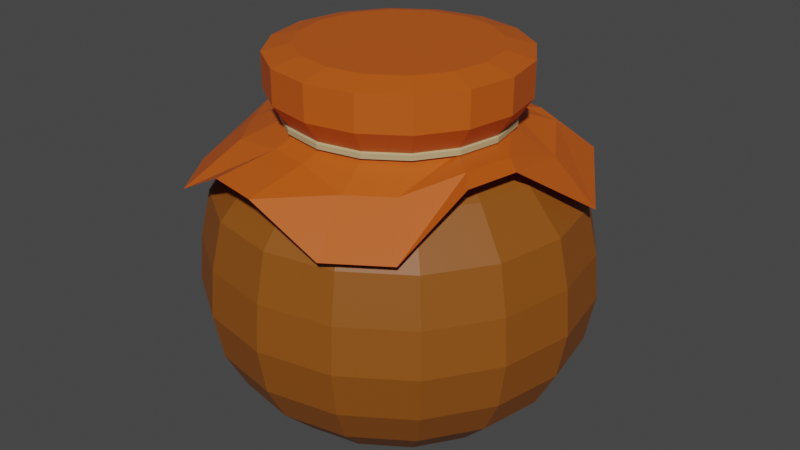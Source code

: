 # Source: Pear.blend  (saved by Blender 2.90.8; exported with 4.5.12 LTS)
import bpy
from mathutils import Matrix  # noqa: F401  (used for matrix-valued properties, if any)

bpy.ops.wm.read_factory_settings(use_empty=True)
scene = bpy.context.scene
scene.name = 'Scene'

# ---- collections
col_collection = bpy.data.collections.new('Collection'); scene.collection.children.link(col_collection)

# ---- materials (node trees are filled in below, after node groups)
mat_cap = bpy.data.materials.new('Cap')
mat_jam = bpy.data.materials.new('Jam')
mat_string = bpy.data.materials.new('String')

# ---- material node trees
mat_cap.use_nodes = True; mat_cap.node_tree.nodes.clear()
_N = mat_cap.node_tree.nodes; _L = mat_cap.node_tree.links
n0 = _N.new('ShaderNodeBsdfPrincipled'); n0.name = 'Principled BSDF'; n0.location = (10, 300)
n0.distribution = 'GGX'
n0.subsurface_method = 'BURLEY'
n0.inputs[0].default_value = (0.5635, 0.09858, 0.006505, 1.0)
n0.inputs[3].default_value = 1.45
n0.inputs[27].default_value = (0.0, 0.0, 0.0, 1.0)
n0.inputs[28].default_value = 1.0
n1 = _N.new('ShaderNodeOutputMaterial'); n1.name = 'Material Output'; n1.location = (300, 300)
_L.new(n0.outputs[0], n1.inputs[0])
n1.is_active_output = True
mat_jam.use_nodes = True; mat_jam.node_tree.nodes.clear()
_N = mat_jam.node_tree.nodes; _L = mat_jam.node_tree.links
n0 = _N.new('ShaderNodeBsdfPrincipled'); n0.name = 'Principled BSDF'; n0.location = (10, 300)
n0.distribution = 'GGX'
n0.subsurface_method = 'BURLEY'
n0.inputs[0].default_value = (0.2712, 0.07902, 0.006188, 1.0)
n0.inputs[3].default_value = 1.45
n0.inputs[27].default_value = (0.0, 0.0, 0.0, 1.0)
n0.inputs[28].default_value = 1.0
n1 = _N.new('ShaderNodeOutputMaterial'); n1.name = 'Material Output'; n1.location = (300, 300)
_L.new(n0.outputs[0], n1.inputs[0])
n1.is_active_output = True
mat_string.use_nodes = True; mat_string.node_tree.nodes.clear()
_N = mat_string.node_tree.nodes; _L = mat_string.node_tree.links
n0 = _N.new('ShaderNodeBsdfPrincipled'); n0.name = 'Principled BSDF'; n0.location = (10, 300)
n0.distribution = 'GGX'
n0.subsurface_method = 'BURLEY'
n0.inputs[0].default_value = (0.4969, 0.4032, 0.2089, 1.0)
n0.inputs[3].default_value = 1.45
n0.inputs[27].default_value = (0.0, 0.0, 0.0, 1.0)
n0.inputs[28].default_value = 1.0
n1 = _N.new('ShaderNodeOutputMaterial'); n1.name = 'Material Output'; n1.location = (300, 300)
_L.new(n0.outputs[0], n1.inputs[0])
n1.is_active_output = True

# ---- world
world_world = bpy.data.worlds.new('World'); scene.world = world_world
world_world.use_nodes = True; world_world.node_tree.nodes.clear()
_N = world_world.node_tree.nodes; _L = world_world.node_tree.links
n0 = _N.new('ShaderNodeOutputWorld'); n0.name = 'World Output'; n0.location = (300, 300)
n1 = _N.new('ShaderNodeBackground'); n1.name = 'Background'; n1.location = (10, 300)
n1.inputs[0].default_value = (0.05088, 0.05088, 0.05088, 1.0)
_L.new(n1.outputs[0], n0.inputs[0])
n0.is_active_output = True
world_world.color = (0.05088, 0.05088, 0.05088)
world_world.use_sun_shadow = False
world_world.sun_shadow_jitter_overblur = 0.0

# ---- meshes
me_cylinder_005 = bpy.data.meshes.new('Cylinder.005')
me_cylinder_005.from_pydata([(6.424e-09, 0.8276, 0.005534), (0.3167, 0.7646, 0.005534), (0.5852, 0.5852, 0.005534), (0.7646, 0.3167, 0.005534), (0.8276, -3.425e-08, 0.005534), (0.7646, -0.3167, 0.005534), (0.5852, -0.5852, 0.005534), (0.3167, -0.7646, 0.005534), (1.314e-07, -0.8276, 0.005534), (-0.3167, -0.7646, 0.005534), (-0.5852, -0.5852, 0.005534), (-0.7646, -0.3167, 0.005534), (-0.8276, 1.18e-08, 0.005534), (-0.7646, 0.3167, 0.005534), (-0.5852, 0.5852, 0.005534), (-0.3167, 0.7646, 0.005534), (-0.003337, 1.006, 2.894), (0.3813, 0.9295, 2.894), (0.7073, 0.7116, 2.894), (0.9252, 0.3856, 2.894), (1.002, 0.0009598, 2.894), (0.9252, -0.3837, 2.894), (0.7073, -0.7097, 2.894), (0.3813, -0.9276, 2.894), (-0.003337, -1.004, 2.894), (-0.3879, -0.9276, 2.894), (-0.714, -0.7097, 2.894), (-0.9319, -0.3837, 2.894), (-1.008, 0.0009599, 2.894), (-0.9319, 0.3856, 2.894), (-0.714, 0.7116, 2.894), (-0.3879, 0.9295, 2.894), (-4.681e-08, 1.386, 2.617), (-5.273e-08, 1.722, 2.226), (0.5303, 1.28, 2.617), (0.6591, 1.591, 2.226), (0.98, 0.98, 2.617), (1.218, 1.218, 2.226), (1.28, 0.5303, 2.617), (1.591, 0.6591, 2.226), (1.386, -7.189e-08, 2.617), (1.722, -8.68e-08, 2.226), (1.28, -0.5303, 2.617), (1.591, -0.6591, 2.226), (0.98, -0.98, 2.617), (1.218, -1.218, 2.226), (0.5303, -1.28, 2.617), (0.6591, -1.591, 2.226), (1.625e-07, -1.386, 2.617), (2.076e-07, -1.722, 2.226), (-0.5303, -1.28, 2.617), (-0.6591, -1.591, 2.226), (-0.98, -0.98, 2.617), (-1.218, -1.218, 2.226), (-1.28, -0.5303, 2.617), (-1.591, -0.6591, 2.226), (-1.386, 5.215e-09, 2.617), (-1.722, 9.01e-09, 2.226), (-1.28, 0.5303, 2.617), (-1.591, 0.6591, 2.226), (-0.98, 0.98, 2.617), (-1.218, 1.218, 2.226), (-0.5303, 1.28, 2.617), (-0.6591, 1.591, 2.226), (-4.29e-08, 1.778, 0.8851), (-5.323e-08, 1.825, 1.777), (-5.269e-08, 1.862, 1.332), (0.6983, 1.686, 1.777), (0.6803, 1.642, 0.8851), (0.7126, 1.72, 1.332), (1.29, 1.29, 1.777), (1.257, 1.257, 0.8851), (1.317, 1.317, 1.332), (1.686, 0.6983, 1.777), (1.642, 0.6803, 0.8851), (1.72, 0.7126, 1.332), (1.825, -8.954e-08, 1.777), (1.778, -8.636e-08, 0.8851), (1.862, -9.054e-08, 1.332), (1.686, -0.6983, 1.777), (1.642, -0.6803, 0.8851), (1.72, -0.7126, 1.332), (1.29, -1.29, 1.777), (1.257, -1.257, 0.8851), (1.317, -1.317, 1.332), (0.6983, -1.686, 1.777), (0.6803, -1.642, 0.8851), (0.7126, -1.72, 1.332), (2.224e-07, -1.825, 1.777), (2.255e-07, -1.778, 0.8851), (2.284e-07, -1.862, 1.332), (-0.6983, -1.686, 1.777), (-0.6803, -1.642, 0.8851), (-0.7126, -1.72, 1.332), (-1.29, -1.29, 1.777), (-1.257, -1.257, 0.8851), (-1.317, -1.317, 1.332), (-1.686, -0.6983, 1.777), (-1.642, -0.6803, 0.8851), (-1.72, -0.7126, 1.332), (-1.825, 1.197e-08, 1.777), (-1.778, 1.254e-08, 0.8851), (-1.862, 1.284e-08, 1.332), (-1.686, 0.6983, 1.777), (-1.642, 0.6803, 0.8851), (-1.72, 0.7126, 1.332), (-1.29, 1.29, 1.777), (-1.257, 1.257, 0.8851), (-1.317, 1.317, 1.332), (-0.6983, 1.686, 1.777), (-0.6803, 1.642, 0.8851), (-0.7126, 1.72, 1.332), (-1.163e-08, 1.253, 0.1922), (-3.49e-08, 1.583, 0.518), (0.6057, 1.462, 0.518), (0.4795, 1.158, 0.1922), (1.119, 1.119, 0.518), (0.8861, 0.8861, 0.1922), (1.462, 0.6057, 0.518), (1.158, 0.4795, 0.1922), (1.583, -7.68e-08, 0.518), (1.253, -5.673e-08, 0.1922), (1.462, -0.6057, 0.518), (1.158, -0.4795, 0.1922), (1.119, -1.119, 0.518), (0.8861, -0.8861, 0.1922), (0.6057, -1.462, 0.518), (0.4795, -1.158, 0.1922), (2.041e-07, -1.583, 0.518), (1.776e-07, -1.253, 0.1922), (-0.6057, -1.462, 0.518), (-0.4795, -1.158, 0.1922), (-1.119, -1.119, 0.518), (-0.8861, -0.8861, 0.1922), (-1.462, -0.6057, 0.518), (-1.158, -0.4795, 0.1922), (-1.583, 1.126e-08, 0.518), (-1.253, 1.299e-08, 0.1922), (-1.462, 0.6057, 0.518), (-1.158, 0.4796, 0.1922), (-1.119, 1.119, 0.518), (-0.8861, 0.8861, 0.1922), (-0.6057, 1.462, 0.518), (-0.4795, 1.158, 0.1922), (-0.003337, 1.195, 3.174), (0.4534, 1.104, 3.174), (0.8407, 0.845, 3.174), (1.099, 0.4577, 3.174), (1.19, 0.0009598, 3.174), (1.099, -0.4558, 3.174), (0.8407, -0.8431, 3.174), (0.4534, -1.102, 3.174), (-0.003337, -1.193, 3.174), (-0.4601, -1.102, 3.174), (-0.8474, -0.8431, 3.174), (-1.106, -0.4558, 3.174), (-1.197, 0.0009599, 3.174), (-1.106, 0.4577, 3.174), (-0.8474, 0.845, 3.174), (-0.4601, 1.104, 3.174), (-0.003337, 1.195, 3.507), (0.4534, 1.104, 3.507), (0.8407, 0.845, 3.507), (1.099, 0.4577, 3.507), (1.19, 0.0009598, 3.507), (1.099, -0.4558, 3.507), (0.8407, -0.8431, 3.507), (0.4534, -1.102, 3.507), (-0.003337, -1.193, 3.507), (-0.4601, -1.102, 3.507), (-0.8474, -0.8431, 3.507), (-1.106, -0.4558, 3.507), (-1.197, 0.0009599, 3.507), (-1.106, 0.4577, 3.507), (-0.8474, 0.845, 3.507), (-0.4601, 1.104, 3.507), (-0.003337, 0.9226, 3.573), (0.3494, 0.8525, 3.573), (0.6484, 0.6527, 3.573), (0.8482, 0.3537, 3.573), (0.9183, 0.0009598, 3.573), (0.8482, -0.3517, 3.573), (0.6484, -0.6508, 3.573), (0.3494, -0.8505, 3.573), (-0.003337, -0.9207, 3.573), (-0.356, -0.8505, 3.573), (-0.655, -0.6508, 3.573), (-0.8548, -0.3517, 3.573), (-0.925, 0.0009599, 3.573), (-0.8548, 0.3537, 3.573), (-0.655, 0.6527, 3.573), (-0.356, 0.8525, 3.573), (-0.003337, -1.063, 2.905), (-0.003337, -1.047, 2.964), (-0.4044, -0.9674, 2.964), (-0.4104, -0.9818, 2.905), (0.4037, 0.9838, 2.905), (0.3978, 0.9693, 2.964), (0.7378, 0.7421, 2.964), (0.7489, 0.7532, 2.905), (-0.7445, -0.7402, 2.964), (-0.7555, -0.7512, 2.905), (0.965, 0.4021, 2.964), (0.9795, 0.408, 2.905), (-0.9717, -0.4001, 2.964), (-0.9861, -0.4061, 2.905), (1.045, 0.0009598, 2.964), (1.06, 0.0009598, 2.905), (-1.051, 0.0009599, 2.964), (-1.067, 0.0009599, 2.905), (0.965, -0.4001, 2.964), (0.9795, -0.4061, 2.905), (-0.9717, 0.4021, 2.964), (-0.9861, 0.408, 2.905), (0.7378, -0.7402, 2.964), (0.7489, -0.7512, 2.905), (-0.7445, 0.7421, 2.964), (-0.7555, 0.7532, 2.905), (0.3978, -0.9674, 2.964), (0.4037, -0.9818, 2.905), (-0.4044, 0.9693, 2.964), (-0.4104, 0.9838, 2.905), (-0.003337, 1.065, 2.905), (-0.003337, 1.049, 2.964), (-0.003337, -1.066, 2.953), (-0.4116, -0.9846, 2.953), (0.4049, 0.9865, 2.953), (0.751, 0.7553, 2.953), (-0.7577, -0.7534, 2.953), (0.9822, 0.4092, 2.953), (-0.9889, -0.4073, 2.953), (1.063, 0.0009598, 2.953), (-1.07, 0.0009599, 2.953), (0.9822, -0.4073, 2.953), (-0.9889, 0.4092, 2.953), (0.751, -0.7534, 2.953), (-0.7577, 0.7553, 2.953), (0.4049, -0.9846, 2.953), (-0.4116, 0.9865, 2.953), (-0.003337, 1.068, 2.953), (0.09725, 1.533, 2.663), (0.5515, 1.442, 2.663), (1.189, 1.379, 2.449), (1.775, 0.4489, 2.339), (1.423, -0.2555, 2.829), (1.322, -0.7641, 2.829), (1.127, -1.388, 2.343), (0.6101, -1.733, 2.343), (-0.09438, -1.755, 2.678), (-0.5862, -1.657, 2.678), (-1.343, -1.405, 2.265), (-1.722, -0.8378, 2.265), (-1.717, 0.02539, 2.609), (-1.585, 0.689, 2.609), (-1.413, 1.327, 2.167), (-0.6657, 1.826, 2.167), (-0.4257, -1.121, 2.81), (-0.03645, -1.198, 2.81), (0.9665, 1.048, 2.758), (0.4191, 1.028, 2.773), (-1.009, -0.9963, 2.698), (1.341, 0.457, 2.704), (-1.315, -0.5389, 2.698), (1.264, -0.1159, 2.869), (-1.399, 0.01355, 2.682), (1.171, -0.5847, 2.869), (-1.291, 0.5531, 2.682), (0.8403, -1.039, 2.716), (-0.9802, 0.9907, 2.692), (0.4717, -1.285, 2.716), (-0.5228, 1.296, 2.692), (0.0444, 1.103, 2.773)], [], [(15, 143, 112, 0), (116, 114, 68, 71), (118, 116, 71, 74), (120, 118, 74, 77), (122, 120, 77, 80), (124, 122, 80, 83), (126, 124, 83, 86), (128, 126, 86, 89), (130, 128, 89, 92), (132, 130, 92, 95), (134, 132, 95, 98), (136, 134, 98, 101), (138, 136, 101, 104), (140, 138, 104, 107), (46, 44, 22, 23), (142, 140, 107, 110), (113, 142, 110, 64), (0, 1, 2, 3, 4, 5, 6, 7, 8, 9, 10, 11, 12, 13, 14, 15), (62, 60, 30, 31), (56, 54, 27, 28), (36, 34, 17, 18), (42, 40, 20, 21), (52, 50, 25, 26), (60, 58, 29, 30), (38, 36, 18, 19), (48, 46, 23, 24), (58, 56, 28, 29), (44, 42, 21, 22), (54, 52, 26, 27), (40, 38, 19, 20), (50, 48, 24, 25), (32, 62, 31, 16), (109, 106, 61, 63), (194, 193, 152, 153), (88, 85, 47, 49), (91, 88, 49, 51), (70, 67, 35, 37), (0, 112, 115, 1), (94, 91, 51, 53), (73, 70, 37, 39), (97, 94, 53, 55), (76, 73, 39, 41), (100, 97, 55, 57), (79, 76, 41, 43), (103, 100, 57, 59), (82, 79, 43, 45), (106, 103, 59, 61), (85, 82, 45, 47), (65, 109, 63, 33), (35, 33, 32, 34), (2, 117, 119, 3), (37, 35, 34, 36), (3, 119, 121, 4), (39, 37, 36, 38), (4, 121, 123, 5), (41, 39, 38, 40), (5, 123, 125, 6), (43, 41, 40, 42), (6, 125, 127, 7), (45, 43, 42, 44), (7, 127, 129, 8), (47, 45, 44, 46), (8, 129, 131, 9), (49, 47, 46, 48), (9, 131, 133, 10), (51, 49, 48, 50), (10, 133, 135, 11), (53, 51, 50, 52), (11, 135, 137, 12), (55, 53, 52, 54), (12, 137, 139, 13), (57, 55, 54, 56), (13, 139, 141, 14), (59, 57, 56, 58), (14, 141, 143, 15), (61, 59, 58, 60), (63, 61, 60, 62), (1, 115, 117, 2), (33, 63, 62, 32), (34, 32, 16, 17), (68, 64, 66, 69), (69, 66, 65, 67), (71, 68, 69, 72), (72, 69, 67, 70), (74, 71, 72, 75), (75, 72, 70, 73), (77, 74, 75, 78), (78, 75, 73, 76), (80, 77, 78, 81), (81, 78, 76, 79), (83, 80, 81, 84), (84, 81, 79, 82), (86, 83, 84, 87), (87, 84, 82, 85), (89, 86, 87, 90), (90, 87, 85, 88), (92, 89, 90, 93), (93, 90, 88, 91), (95, 92, 93, 96), (96, 93, 91, 94), (98, 95, 96, 99), (99, 96, 94, 97), (101, 98, 99, 102), (102, 99, 97, 100), (104, 101, 102, 105), (105, 102, 100, 103), (107, 104, 105, 108), (108, 105, 103, 106), (110, 107, 108, 111), (111, 108, 106, 109), (64, 110, 111, 66), (66, 111, 109, 65), (67, 65, 33, 35), (115, 112, 113, 114), (117, 115, 114, 116), (119, 117, 116, 118), (121, 119, 118, 120), (123, 121, 120, 122), (125, 123, 122, 124), (127, 125, 124, 126), (129, 127, 126, 128), (131, 129, 128, 130), (133, 131, 130, 132), (135, 133, 132, 134), (137, 135, 134, 136), (139, 137, 136, 138), (141, 139, 138, 140), (143, 141, 140, 142), (112, 143, 142, 113), (114, 113, 64, 68), (156, 155, 171, 172), (198, 197, 145, 146), (200, 194, 153, 154), (202, 198, 146, 147), (204, 200, 154, 155), (206, 202, 147, 148), (208, 204, 155, 156), (210, 206, 148, 149), (212, 208, 156, 157), (214, 210, 149, 150), (216, 212, 157, 158), (218, 214, 150, 151), (220, 216, 158, 159), (193, 218, 151, 152), (197, 223, 144, 145), (223, 220, 159, 144), (162, 161, 177, 178), (149, 148, 164, 165), (157, 156, 172, 173), (150, 149, 165, 166), (158, 157, 173, 174), (151, 150, 166, 167), (159, 158, 174, 175), (152, 151, 167, 168), (145, 144, 160, 161), (144, 159, 175, 160), (153, 152, 168, 169), (146, 145, 161, 162), (154, 153, 169, 170), (147, 146, 162, 163), (155, 154, 170, 171), (148, 147, 163, 164), (177, 176, 191, 190, 189, 188, 187, 186, 185, 184, 183, 182, 181, 180, 179, 178), (170, 169, 185, 186), (163, 162, 178, 179), (171, 170, 186, 187), (164, 163, 179, 180), (172, 171, 187, 188), (165, 164, 180, 181), (173, 172, 188, 189), (166, 165, 181, 182), (174, 173, 189, 190), (167, 166, 182, 183), (175, 174, 190, 191), (168, 167, 183, 184), (161, 160, 176, 177), (160, 175, 191, 176), (169, 168, 184, 185), (16, 31, 221, 222), (239, 238, 220, 223), (17, 16, 222, 196), (226, 239, 223, 197), (24, 23, 219, 192), (224, 237, 218, 193), (31, 30, 217, 221), (238, 236, 216, 220), (23, 22, 215, 219), (237, 235, 214, 218), (30, 29, 213, 217), (236, 234, 212, 216), (22, 21, 211, 215), (235, 233, 210, 214), (29, 28, 209, 213), (234, 232, 208, 212), (21, 20, 207, 211), (233, 231, 206, 210), (28, 27, 205, 209), (232, 230, 204, 208), (20, 19, 203, 207), (231, 229, 202, 206), (27, 26, 201, 205), (230, 228, 200, 204), (19, 18, 199, 203), (229, 227, 198, 202), (26, 25, 195, 201), (228, 225, 194, 200), (18, 17, 196, 199), (227, 226, 197, 198), (25, 24, 192, 195), (225, 224, 193, 194), (195, 192, 224, 225), (199, 196, 226, 227), (201, 195, 225, 228), (203, 199, 227, 229), (205, 201, 228, 230), (207, 203, 229, 231), (209, 205, 230, 232), (211, 207, 231, 233), (213, 209, 232, 234), (215, 211, 233, 235), (217, 213, 234, 236), (219, 215, 235, 237), (221, 217, 236, 238), (192, 219, 237, 224), (196, 222, 239, 226), (222, 221, 238, 239), (257, 256, 249, 248), (259, 258, 242, 241), (256, 260, 250, 249), (258, 261, 243, 242), (260, 262, 251, 250), (261, 263, 244, 243), (262, 264, 252, 251), (263, 265, 245, 244), (264, 266, 253, 252), (265, 267, 246, 245), (266, 268, 254, 253), (267, 269, 247, 246), (268, 270, 255, 254), (269, 257, 248, 247), (271, 259, 241, 240), (270, 271, 240, 255), (31, 16, 271, 270), (16, 17, 259, 271), (23, 24, 257, 269), (30, 31, 270, 268), (22, 23, 269, 267), (29, 30, 268, 266), (21, 22, 267, 265), (28, 29, 266, 264), (20, 21, 265, 263), (27, 28, 264, 262), (19, 20, 263, 261), (26, 27, 262, 260), (18, 19, 261, 258), (25, 26, 260, 256), (17, 18, 258, 259), (24, 25, 256, 257)])
me_cylinder_005.polygons.foreach_set('material_index', [1, 1, 1, 1, 1, 1, 1, 1, 1, 1, 1, 1, 1, 1, 1, 1, 1, 1, 1, 1, 0, 1, 1, 1, 1, 1, 1, 1, 1, 1, 1, 0, 1, 0, 1, 1, 1, 1, 1, 1, 1, 1, 1, 1, 1, 1, 1, 1, 1, 1, 1, 1, 1, 1, 1, 1, 1, 1, 1, 1, 1, 1, 1, 1, 1, 1, 1, 1, 1, 1, 1, 1, 1, 1, 1, 1, 1, 1, 1, 0, 1, 1, 1, 1, 1, 1, 1, 1, 1, 1, 1, 1, 1, 1, 1, 1, 1, 1, 1, 1, 1, 1, 1, 1, 1, 1, 1, 1, 1, 1, 1, 1, 1, 1, 1, 1, 1, 1, 1, 1, 1, 1, 1, 1, 1, 1, 1, 1, 1, 1, 0, 0, 0, 0, 0, 0, 0, 0, 0, 0, 0, 0, 0, 0, 0, 0, 0, 0, 0, 0, 0, 0, 0, 0, 0, 0, 0, 0, 0, 0, 0, 0, 0, 0, 0, 0, 0, 0, 0, 0, 0, 0, 0, 0, 0, 0, 0, 0, 0, 2, 0, 2, 0, 2, 0, 2, 0, 2, 0, 2, 0, 2, 0, 2, 0, 2, 0, 2, 0, 2, 0, 2, 0, 2, 0, 2, 0, 2, 0, 2, 2, 2, 2, 2, 2, 2, 2, 2, 2, 2, 2, 2, 2, 2, 2, 2, 0, 0, 0, 0, 0, 0, 0, 0, 0, 0, 0, 0, 0, 0, 0, 0, 0, 1, 0, 0, 0, 0, 0, 0, 0, 0, 0, 0, 0, 0, 0, 0])
_uv = me_cylinder_005.uv_layers.new(name='UVMap')
_uv.uv.foreach_set('vector', [0.0625, 0.5, 0.0625, 0.875, 0.0, 0.875, 0.0, 0.5, 0.875, 1.0, 0.9375, 1.0, 0.9375, 1.0, 0.875, 1.0, 0.8125, 1.0, 0.875, 1.0, 0.875, 1.0, 0.8125, 1.0, 0.75, 1.0, 0.8125, 1.0, 0.8125, 1.0, 0.75, 1.0, 0.6875, 1.0, 0.75, 1.0, 0.75, 1.0, 0.6875, 1.0, 0.625, 1.0, 0.6875, 1.0, 0.6875, 1.0, 0.625, 1.0, 0.5625, 1.0, 0.625, 1.0, 0.625, 1.0, 0.5625, 1.0, 0.5, 1.0, 0.5625, 1.0, 0.5625, 1.0, 0.5, 1.0, 0.4375, 1.0, 0.5, 1.0, 0.5, 1.0, 0.4375, 1.0, 0.375, 1.0, 0.4375, 1.0, 0.4375, 1.0, 0.375, 1.0, 0.3125, 1.0, 0.375, 1.0, 0.375, 1.0, 0.3125, 1.0, 0.25, 1.0, 0.3125, 1.0, 0.3125, 1.0, 0.25, 1.0, 0.1875, 1.0, 0.25, 1.0, 0.25, 1.0, 0.1875, 1.0, 0.125, 1.0, 0.1875, 1.0, 0.1875, 1.0, 0.125, 1.0, 0.5625, 1.0, 0.625, 1.0, 0.625, 1.0, 0.5625, 1.0, 0.0625, 1.0, 0.125, 1.0, 0.125, 1.0, 0.0625, 1.0, 0.0, 1.0, 0.0625, 1.0, 0.0625, 1.0, 0.0, 1.0, 0.75, 0.49, 0.8418, 0.4717, 0.9197, 0.4197, 0.9717, 0.3418, 0.99, 0.25, 0.9717, 0.1582, 0.9197, 0.08029, 0.8418, 0.02827, 0.75, 0.01, 0.6582, 0.02827, 0.5803, 0.08029, 0.5283, 0.1582, 0.51, 0.25, 0.5283, 0.3418, 0.5803, 0.4197, 0.6582, 0.4717, 0.0625, 1.0, 0.125, 1.0, 0.125, 1.0, 0.0625, 1.0, 0.25, 1.0, 0.3125, 1.0, 0.3125, 1.0, 0.25, 1.0, 0.875, 1.0, 0.9375, 1.0, 0.9375, 1.0, 0.875, 1.0, 0.6875, 1.0, 0.75, 1.0, 0.75, 1.0, 0.6875, 1.0, 0.375, 1.0, 0.4375, 1.0, 0.4375, 1.0, 0.375, 1.0, 0.125, 1.0, 0.1875, 1.0, 0.1875, 1.0, 0.125, 1.0, 0.8125, 1.0, 0.875, 1.0, 0.875, 1.0, 0.8125, 1.0, 0.5, 1.0, 0.5625, 1.0, 0.5625, 1.0, 0.5, 1.0, 0.1875, 1.0, 0.25, 1.0, 0.25, 1.0, 0.1875, 1.0, 0.625, 1.0, 0.6875, 1.0, 0.6875, 1.0, 0.625, 1.0, 0.3125, 1.0, 0.375, 1.0, 0.375, 1.0, 0.3125, 1.0, 0.75, 1.0, 0.8125, 1.0, 0.8125, 1.0, 0.75, 1.0, 0.4375, 1.0, 0.5, 1.0, 0.5, 1.0, 0.4375, 1.0, 0.0, 1.0, 0.0625, 1.0, 0.0625, 1.0, 0.0, 1.0, 0.0625, 1.0, 0.125, 1.0, 0.125, 1.0, 0.0625, 1.0, 0.4375, 1.0, 0.5, 1.0, 0.5, 1.0, 0.4375, 1.0, 0.5, 1.0, 0.5625, 1.0, 0.5625, 1.0, 0.5, 1.0, 0.4375, 1.0, 0.5, 1.0, 0.5, 1.0, 0.4375, 1.0, 0.875, 1.0, 0.9375, 1.0, 0.9375, 1.0, 0.875, 1.0, 1.0, 0.5, 1.0, 0.875, 0.9375, 0.875, 0.9375, 0.5, 0.375, 1.0, 0.4375, 1.0, 0.4375, 1.0, 0.375, 1.0, 0.8125, 1.0, 0.875, 1.0, 0.875, 1.0, 0.8125, 1.0, 0.3125, 1.0, 0.375, 1.0, 0.375, 1.0, 0.3125, 1.0, 0.75, 1.0, 0.8125, 1.0, 0.8125, 1.0, 0.75, 1.0, 0.25, 1.0, 0.3125, 1.0, 0.3125, 1.0, 0.25, 1.0, 0.6875, 1.0, 0.75, 1.0, 0.75, 1.0, 0.6875, 1.0, 0.1875, 1.0, 0.25, 1.0, 0.25, 1.0, 0.1875, 1.0, 0.625, 1.0, 0.6875, 1.0, 0.6875, 1.0, 0.625, 1.0, 0.125, 1.0, 0.1875, 1.0, 0.1875, 1.0, 0.125, 1.0, 0.5625, 1.0, 0.625, 1.0, 0.625, 1.0, 0.5625, 1.0, 0.0003903, 1.0, 0.0625, 1.0, 0.0625, 1.0, 0.000784, 1.0, 0.9375, 1.0, 0.9992, 1.0, 1.0, 1.0, 0.9375, 1.0, 0.875, 0.5, 0.875, 0.875, 0.8125, 0.875, 0.8125, 0.5, 0.875, 1.0, 0.9375, 1.0, 0.9375, 1.0, 0.875, 1.0, 0.8125, 0.5, 0.8125, 0.875, 0.75, 0.875, 0.75, 0.5, 0.8125, 1.0, 0.875, 1.0, 0.875, 1.0, 0.8125, 1.0, 0.75, 0.5, 0.75, 0.875, 0.6875, 0.875, 0.6875, 0.5, 0.75, 1.0, 0.8125, 1.0, 0.8125, 1.0, 0.75, 1.0, 0.6875, 0.5, 0.6875, 0.875, 0.625, 0.875, 0.625, 0.5, 0.6875, 1.0, 0.75, 1.0, 0.75, 1.0, 0.6875, 1.0, 0.625, 0.5, 0.625, 0.875, 0.5625, 0.875, 0.5625, 0.5, 0.625, 1.0, 0.6875, 1.0, 0.6875, 1.0, 0.625, 1.0, 0.5625, 0.5, 0.5625, 0.875, 0.5, 0.875, 0.5, 0.5, 0.5625, 1.0, 0.625, 1.0, 0.625, 1.0, 0.5625, 1.0, 0.5, 0.5, 0.5, 0.875, 0.4375, 0.875, 0.4375, 0.5, 0.5, 1.0, 0.5625, 1.0, 0.5625, 1.0, 0.5, 1.0, 0.4375, 0.5, 0.4375, 0.875, 0.375, 0.875, 0.375, 0.5, 0.4375, 1.0, 0.5, 1.0, 0.5, 1.0, 0.4375, 1.0, 0.375, 0.5, 0.375, 0.875, 0.3125, 0.875, 0.3125, 0.5, 0.375, 1.0, 0.4375, 1.0, 0.4375, 1.0, 0.375, 1.0, 0.3125, 0.5, 0.3125, 0.875, 0.25, 0.875, 0.25, 0.5, 0.3125, 1.0, 0.375, 1.0, 0.375, 1.0, 0.3125, 1.0, 0.25, 0.5, 0.25, 0.875, 0.1875, 0.875, 0.1875, 0.5, 0.25, 1.0, 0.3125, 1.0, 0.3125, 1.0, 0.25, 1.0, 0.1875, 0.5, 0.1875, 0.875, 0.125, 0.875, 0.125, 0.5, 0.1875, 1.0, 0.25, 1.0, 0.25, 1.0, 0.1875, 1.0, 0.125, 0.5, 0.125, 0.875, 0.0625, 0.875, 0.0625, 0.5, 0.125, 1.0, 0.1875, 1.0, 0.1875, 1.0, 0.125, 1.0, 0.0625, 1.0, 0.125, 1.0, 0.125, 1.0, 0.0625, 1.0, 0.9375, 0.5, 0.9375, 0.875, 0.875, 0.875, 0.875, 0.5, 0.000784, 1.0, 0.0625, 1.0, 0.0625, 1.0, 0.0, 1.0, 0.9375, 1.0, 1.0, 1.0, 1.0, 1.0, 0.9375, 1.0, 0.9375, 1.0, 1.0, 1.0, 0.9993, 1.0, 0.9375, 1.0, 0.9375, 1.0, 0.9993, 1.0, 0.9996, 1.0, 0.9375, 1.0, 0.875, 1.0, 0.9375, 1.0, 0.9375, 1.0, 0.875, 1.0, 0.875, 1.0, 0.9375, 1.0, 0.9375, 1.0, 0.875, 1.0, 0.8125, 1.0, 0.875, 1.0, 0.875, 1.0, 0.8125, 1.0, 0.8125, 1.0, 0.875, 1.0, 0.875, 1.0, 0.8125, 1.0, 0.75, 1.0, 0.8125, 1.0, 0.8125, 1.0, 0.75, 1.0, 0.75, 1.0, 0.8125, 1.0, 0.8125, 1.0, 0.75, 1.0, 0.6875, 1.0, 0.75, 1.0, 0.75, 1.0, 0.6875, 1.0, 0.6875, 1.0, 0.75, 1.0, 0.75, 1.0, 0.6875, 1.0, 0.625, 1.0, 0.6875, 1.0, 0.6875, 1.0, 0.625, 1.0, 0.625, 1.0, 0.6875, 1.0, 0.6875, 1.0, 0.625, 1.0, 0.5625, 1.0, 0.625, 1.0, 0.625, 1.0, 0.5625, 1.0, 0.5625, 1.0, 0.625, 1.0, 0.625, 1.0, 0.5625, 1.0, 0.5, 1.0, 0.5625, 1.0, 0.5625, 1.0, 0.5, 1.0, 0.5, 1.0, 0.5625, 1.0, 0.5625, 1.0, 0.5, 1.0, 0.4375, 1.0, 0.5, 1.0, 0.5, 1.0, 0.4375, 1.0, 0.4375, 1.0, 0.5, 1.0, 0.5, 1.0, 0.4375, 1.0, 0.375, 1.0, 0.4375, 1.0, 0.4375, 1.0, 0.375, 1.0, 0.375, 1.0, 0.4375, 1.0, 0.4375, 1.0, 0.375, 1.0, 0.3125, 1.0, 0.375, 1.0, 0.375, 1.0, 0.3125, 1.0, 0.3125, 1.0, 0.375, 1.0, 0.375, 1.0, 0.3125, 1.0, 0.25, 1.0, 0.3125, 1.0, 0.3125, 1.0, 0.25, 1.0, 0.25, 1.0, 0.3125, 1.0, 0.3125, 1.0, 0.25, 1.0, 0.1875, 1.0, 0.25, 1.0, 0.25, 1.0, 0.1875, 1.0, 0.1875, 1.0, 0.25, 1.0, 0.25, 1.0, 0.1875, 1.0, 0.125, 1.0, 0.1875, 1.0, 0.1875, 1.0, 0.125, 1.0, 0.125, 1.0, 0.1875, 1.0, 0.1875, 1.0, 0.125, 1.0, 0.0625, 1.0, 0.125, 1.0, 0.125, 1.0, 0.0625, 1.0, 0.0625, 1.0, 0.125, 1.0, 0.125, 1.0, 0.0625, 1.0, 0.0, 1.0, 0.0625, 1.0, 0.0625, 1.0, 0.0007051, 1.0, 0.0007051, 1.0, 0.0625, 1.0, 0.0625, 1.0, 0.0003903, 1.0, 0.9375, 1.0, 0.9996, 1.0, 0.9992, 1.0, 0.9375, 1.0, 0.9375, 0.875, 1.0, 0.875, 1.0, 1.0, 0.9375, 1.0, 0.875, 0.875, 0.9375, 0.875, 0.9375, 1.0, 0.875, 1.0, 0.8125, 0.875, 0.875, 0.875, 0.875, 1.0, 0.8125, 1.0, 0.75, 0.875, 0.8125, 0.875, 0.8125, 1.0, 0.75, 1.0, 0.6875, 0.875, 0.75, 0.875, 0.75, 1.0, 0.6875, 1.0, 0.625, 0.875, 0.6875, 0.875, 0.6875, 1.0, 0.625, 1.0, 0.5625, 0.875, 0.625, 0.875, 0.625, 1.0, 0.5625, 1.0, 0.5, 0.875, 0.5625, 0.875, 0.5625, 1.0, 0.5, 1.0, 0.4375, 0.875, 0.5, 0.875, 0.5, 1.0, 0.4375, 1.0, 0.375, 0.875, 0.4375, 0.875, 0.4375, 1.0, 0.375, 1.0, 0.3125, 0.875, 0.375, 0.875, 0.375, 1.0, 0.3125, 1.0, 0.25, 0.875, 0.3125, 0.875, 0.3125, 1.0, 0.25, 1.0, 0.1875, 0.875, 0.25, 0.875, 0.25, 1.0, 0.1875, 1.0, 0.125, 0.875, 0.1875, 0.875, 0.1875, 1.0, 0.125, 1.0, 0.0625, 0.875, 0.125, 0.875, 0.125, 1.0, 0.0625, 1.0, 0.0, 0.875, 0.0625, 0.875, 0.0625, 1.0, 0.0, 1.0, 0.9375, 1.0, 1.0, 1.0, 1.0, 1.0, 0.9375, 1.0, 0.25, 1.0, 0.3125, 1.0, 0.3125, 1.0, 0.25, 1.0, 0.875, 1.0, 0.9375, 1.0, 0.9375, 1.0, 0.875, 1.0, 0.375, 1.0, 0.4375, 1.0, 0.4375, 1.0, 0.375, 1.0, 0.8125, 1.0, 0.875, 1.0, 0.875, 1.0, 0.8125, 1.0, 0.3125, 1.0, 0.375, 1.0, 0.375, 1.0, 0.3125, 1.0, 0.75, 1.0, 0.8125, 1.0, 0.8125, 1.0, 0.75, 1.0, 0.25, 1.0, 0.3125, 1.0, 0.3125, 1.0, 0.25, 1.0, 0.6875, 1.0, 0.75, 1.0, 0.75, 1.0, 0.6875, 1.0, 0.1875, 1.0, 0.25, 1.0, 0.25, 1.0, 0.1875, 1.0, 0.625, 1.0, 0.6875, 1.0, 0.6875, 1.0, 0.625, 1.0, 0.125, 1.0, 0.1875, 1.0, 0.1875, 1.0, 0.125, 1.0, 0.5625, 1.0, 0.625, 1.0, 0.625, 1.0, 0.5625, 1.0, 0.0625, 1.0, 0.125, 1.0, 0.125, 1.0, 0.0625, 1.0, 0.5, 1.0, 0.5625, 1.0, 0.5625, 1.0, 0.5, 1.0, 0.9375, 1.0, 1.0, 1.0, 1.0, 1.0, 0.9375, 1.0, 0.0, 1.0, 0.0625, 1.0, 0.0625, 1.0, 0.0, 1.0, 0.875, 1.0, 0.9375, 1.0, 0.9375, 1.0, 0.875, 1.0, 0.6875, 1.0, 0.75, 1.0, 0.75, 1.0, 0.6875, 1.0, 0.1875, 1.0, 0.25, 1.0, 0.25, 1.0, 0.1875, 1.0, 0.625, 1.0, 0.6875, 1.0, 0.6875, 1.0, 0.625, 1.0, 0.125, 1.0, 0.1875, 1.0, 0.1875, 1.0, 0.125, 1.0, 0.5625, 1.0, 0.625, 1.0, 0.625, 1.0, 0.5625, 1.0, 0.0625, 1.0, 0.125, 1.0, 0.125, 1.0, 0.0625, 1.0, 0.5, 1.0, 0.5625, 1.0, 0.5625, 1.0, 0.5, 1.0, 0.9375, 1.0, 1.0, 1.0, 1.0, 1.0, 0.9375, 1.0, 0.0, 1.0, 0.0625, 1.0, 0.0625, 1.0, 0.0, 1.0, 0.4375, 1.0, 0.5, 1.0, 0.5, 1.0, 0.4375, 1.0, 0.875, 1.0, 0.9375, 1.0, 0.9375, 1.0, 0.875, 1.0, 0.375, 1.0, 0.4375, 1.0, 0.4375, 1.0, 0.375, 1.0, 0.8125, 1.0, 0.875, 1.0, 0.875, 1.0, 0.8125, 1.0, 0.3125, 1.0, 0.375, 1.0, 0.375, 1.0, 0.3125, 1.0, 0.75, 1.0, 0.8125, 1.0, 0.8125, 1.0, 0.75, 1.0, 0.3418, 0.4717, 0.25, 0.49, 0.1582, 0.4717, 0.08029, 0.4197, 0.02827, 0.3418, 0.01, 0.25, 0.02827, 0.1582, 0.08029, 0.08029, 0.1582, 0.02827, 0.25, 0.01, 0.3418, 0.02827, 0.4197, 0.08029, 0.4717, 0.1582, 0.49, 0.25, 0.4717, 0.3418, 0.4197, 0.4197, 0.375, 1.0, 0.4375, 1.0, 0.4375, 1.0, 0.375, 1.0, 0.8125, 1.0, 0.875, 1.0, 0.875, 1.0, 0.8125, 1.0, 0.3125, 1.0, 0.375, 1.0, 0.375, 1.0, 0.3125, 1.0, 0.75, 1.0, 0.8125, 1.0, 0.8125, 1.0, 0.75, 1.0, 0.25, 1.0, 0.3125, 1.0, 0.3125, 1.0, 0.25, 1.0, 0.6875, 1.0, 0.75, 1.0, 0.75, 1.0, 0.6875, 1.0, 0.1875, 1.0, 0.25, 1.0, 0.25, 1.0, 0.1875, 1.0, 0.625, 1.0, 0.6875, 1.0, 0.6875, 1.0, 0.625, 1.0, 0.125, 1.0, 0.1875, 1.0, 0.1875, 1.0, 0.125, 1.0, 0.5625, 1.0, 0.625, 1.0, 0.625, 1.0, 0.5625, 1.0, 0.0625, 1.0, 0.125, 1.0, 0.125, 1.0, 0.0625, 1.0, 0.5, 1.0, 0.5625, 1.0, 0.5625, 1.0, 0.5, 1.0, 0.9375, 1.0, 1.0, 1.0, 1.0, 1.0, 0.9375, 1.0, 0.0, 1.0, 0.0625, 1.0, 0.0625, 1.0, 0.0, 1.0, 0.4375, 1.0, 0.5, 1.0, 0.5, 1.0, 0.4375, 1.0, 0.0, 1.0, 0.0625, 1.0, 0.0625, 1.0, 0.0, 1.0, 0.0, 1.0, 0.0625, 1.0, 0.0625, 1.0, 0.0, 1.0, 0.9375, 1.0, 1.0, 1.0, 1.0, 1.0, 0.9375, 1.0, 0.9375, 1.0, 1.0, 1.0, 1.0, 1.0, 0.9375, 1.0, 0.5, 1.0, 0.5625, 1.0, 0.5625, 1.0, 0.5, 1.0, 0.5, 1.0, 0.5625, 1.0, 0.5625, 1.0, 0.5, 1.0, 0.0625, 1.0, 0.125, 1.0, 0.125, 1.0, 0.0625, 1.0, 0.0625, 1.0, 0.125, 1.0, 0.125, 1.0, 0.0625, 1.0, 0.5625, 1.0, 0.625, 1.0, 0.625, 1.0, 0.5625, 1.0, 0.5625, 1.0, 0.625, 1.0, 0.625, 1.0, 0.5625, 1.0, 0.125, 1.0, 0.1875, 1.0, 0.1875, 1.0, 0.125, 1.0, 0.125, 1.0, 0.1875, 1.0, 0.1875, 1.0, 0.125, 1.0, 0.625, 1.0, 0.6875, 1.0, 0.6875, 1.0, 0.625, 1.0, 0.625, 1.0, 0.6875, 1.0, 0.6875, 1.0, 0.625, 1.0, 0.1875, 1.0, 0.25, 1.0, 0.25, 1.0, 0.1875, 1.0, 0.1875, 1.0, 0.25, 1.0, 0.25, 1.0, 0.1875, 1.0, 0.6875, 1.0, 0.75, 1.0, 0.75, 1.0, 0.6875, 1.0, 0.6875, 1.0, 0.75, 1.0, 0.75, 1.0, 0.6875, 1.0, 0.25, 1.0, 0.3125, 1.0, 0.3125, 1.0, 0.25, 1.0, 0.25, 1.0, 0.3125, 1.0, 0.3125, 1.0, 0.25, 1.0, 0.75, 1.0, 0.8125, 1.0, 0.8125, 1.0, 0.75, 1.0, 0.75, 1.0, 0.8125, 1.0, 0.8125, 1.0, 0.75, 1.0, 0.3125, 1.0, 0.375, 1.0, 0.375, 1.0, 0.3125, 1.0, 0.3125, 1.0, 0.375, 1.0, 0.375, 1.0, 0.3125, 1.0, 0.8125, 1.0, 0.875, 1.0, 0.875, 1.0, 0.8125, 1.0, 0.8125, 1.0, 0.875, 1.0, 0.875, 1.0, 0.8125, 1.0, 0.375, 1.0, 0.4375, 1.0, 0.4375, 1.0, 0.375, 1.0, 0.375, 1.0, 0.4375, 1.0, 0.4375, 1.0, 0.375, 1.0, 0.875, 1.0, 0.9375, 1.0, 0.9375, 1.0, 0.875, 1.0, 0.875, 1.0, 0.9375, 1.0, 0.9375, 1.0, 0.875, 1.0, 0.4375, 1.0, 0.5, 1.0, 0.5, 1.0, 0.4375, 1.0, 0.4375, 1.0, 0.5, 1.0, 0.5, 1.0, 0.4375, 1.0, 0.4375, 1.0, 0.5, 1.0, 0.5, 1.0, 0.4375, 1.0, 0.875, 1.0, 0.9375, 1.0, 0.9375, 1.0, 0.875, 1.0, 0.375, 1.0, 0.4375, 1.0, 0.4375, 1.0, 0.375, 1.0, 0.8125, 1.0, 0.875, 1.0, 0.875, 1.0, 0.8125, 1.0, 0.3125, 1.0, 0.375, 1.0, 0.375, 1.0, 0.3125, 1.0, 0.75, 1.0, 0.8125, 1.0, 0.8125, 1.0, 0.75, 1.0, 0.25, 1.0, 0.3125, 1.0, 0.3125, 1.0, 0.25, 1.0, 0.6875, 1.0, 0.75, 1.0, 0.75, 1.0, 0.6875, 1.0, 0.1875, 1.0, 0.25, 1.0, 0.25, 1.0, 0.1875, 1.0, 0.625, 1.0, 0.6875, 1.0, 0.6875, 1.0, 0.625, 1.0, 0.125, 1.0, 0.1875, 1.0, 0.1875, 1.0, 0.125, 1.0, 0.5625, 1.0, 0.625, 1.0, 0.625, 1.0, 0.5625, 1.0, 0.0625, 1.0, 0.125, 1.0, 0.125, 1.0, 0.0625, 1.0, 0.5, 1.0, 0.5625, 1.0, 0.5625, 1.0, 0.5, 1.0, 0.9375, 1.0, 1.0, 1.0, 1.0, 1.0, 0.9375, 1.0, 0.0, 1.0, 0.0625, 1.0, 0.0625, 1.0, 0.0, 1.0, 0.5, 1.0, 0.4375, 1.0, 0.4375, 1.0, 0.5, 1.0, 0.9375, 1.0, 0.875, 1.0, 0.875, 1.0, 0.9375, 1.0, 0.4375, 1.0, 0.375, 1.0, 0.375, 1.0, 0.4375, 1.0, 0.875, 1.0, 0.8125, 1.0, 0.8125, 1.0, 0.875, 1.0, 0.375, 1.0, 0.3125, 1.0, 0.3125, 1.0, 0.375, 1.0, 0.8125, 1.0, 0.75, 1.0, 0.75, 1.0, 0.8125, 1.0, 0.3125, 1.0, 0.25, 1.0, 0.25, 1.0, 0.3125, 1.0, 0.75, 1.0, 0.6875, 1.0, 0.6875, 1.0, 0.75, 1.0, 0.25, 1.0, 0.1875, 1.0, 0.1875, 1.0, 0.25, 1.0, 0.6875, 1.0, 0.625, 1.0, 0.625, 1.0, 0.6875, 1.0, 0.1875, 1.0, 0.125, 1.0, 0.125, 1.0, 0.1875, 1.0, 0.625, 1.0, 0.5625, 1.0, 0.5625, 1.0, 0.625, 1.0, 0.125, 1.0, 0.0625, 1.0, 0.0625, 1.0, 0.125, 1.0, 0.5625, 1.0, 0.5, 1.0, 0.5, 1.0, 0.5625, 1.0, 1.0, 1.0, 0.9375, 1.0, 0.9375, 1.0, 1.0, 1.0, 0.0625, 1.0, 0.0, 1.0, 0.0, 1.0, 0.0625, 1.0, 0.0625, 1.0, 0.0, 1.0, 0.0, 1.0, 0.0625, 1.0, 1.0, 1.0, 0.9375, 1.0, 0.9375, 1.0, 1.0, 1.0, 0.5625, 1.0, 0.5, 1.0, 0.5, 1.0, 0.5625, 1.0, 0.125, 1.0, 0.0625, 1.0, 0.0625, 1.0, 0.125, 1.0, 0.625, 1.0, 0.5625, 1.0, 0.5625, 1.0, 0.625, 1.0, 0.1875, 1.0, 0.125, 1.0, 0.125, 1.0, 0.1875, 1.0, 0.6875, 1.0, 0.625, 1.0, 0.625, 1.0, 0.6875, 1.0, 0.25, 1.0, 0.1875, 1.0, 0.1875, 1.0, 0.25, 1.0, 0.75, 1.0, 0.6875, 1.0, 0.6875, 1.0, 0.75, 1.0, 0.3125, 1.0, 0.25, 1.0, 0.25, 1.0, 0.3125, 1.0, 0.8125, 1.0, 0.75, 1.0, 0.75, 1.0, 0.8125, 1.0, 0.375, 1.0, 0.3125, 1.0, 0.3125, 1.0, 0.375, 1.0, 0.875, 1.0, 0.8125, 1.0, 0.8125, 1.0, 0.875, 1.0, 0.4375, 1.0, 0.375, 1.0, 0.375, 1.0, 0.4375, 1.0, 0.9375, 1.0, 0.875, 1.0, 0.875, 1.0, 0.9375, 1.0, 0.5, 1.0, 0.4375, 1.0, 0.4375, 1.0, 0.5, 1.0])
me_cylinder_005.materials.append(mat_cap)
me_cylinder_005.materials.append(mat_jam)
me_cylinder_005.materials.append(mat_string)
me_cylinder_005.use_remesh_fix_poles = True
me_cylinder_005.use_remesh_preserve_attributes = False
me_cylinder_005.use_mirror_vertex_groups = False
me_cylinder_005.update()

# ---- objects
ob_jam_bottle = bpy.data.objects.new('Jam bottle', me_cylinder_005)

# ---- transforms, parenting, visibility, modifiers, constraints
ob_jam_bottle.location = (0.0, 0.0, 0.0)
ob_jam_bottle.lineart.crease_threshold = 0.0

# ---- collection membership
col_collection.objects.link(ob_jam_bottle)

# ---- scene / render settings (as saved in the file)
scene.frame_start = 1; scene.frame_end = 250; scene.frame_set(1)
scene.render.engine = 'CYCLES'
scene.cycles.use_denoising = False
scene.cycles.samples = 128
scene.cycles.sampling_pattern = 'TABULATED_SOBOL'
scene.cycles.use_adaptive_sampling = False
scene.cycles.use_light_tree = False
scene.view_settings.view_transform = 'Filmic'
bpy.context.view_layer.update()

# ---- added for rendering (the .blend has no active camera and no usable light): camera, sun
cam_auto = bpy.data.cameras.new('AutoCamera')
cam_auto.lens = 50.0
cam_auto.sensor_width = 36.0
cam_auto.clip_end = 1000.0
ob_auto_camera = bpy.data.objects.new('AutoCamera', cam_auto)
scene.collection.objects.link(ob_auto_camera)
ob_auto_camera.location = (5.88597, -7.06316, 6.49811)
ob_auto_camera.rotation_euler = (1.09748, -7.21219e-08, 0.694738)
scene.camera = ob_auto_camera
light_auto_sun = bpy.data.lights.new('AutoSun', 'SUN')
light_auto_sun.energy = 3.0
light_auto_sun.angle = 0.0523599
ob_auto_sun = bpy.data.objects.new('AutoSun', light_auto_sun)
scene.collection.objects.link(ob_auto_sun)
ob_auto_sun.rotation_euler = (0.872665, 0.174533, 0.523599)
bpy.context.view_layer.update()
